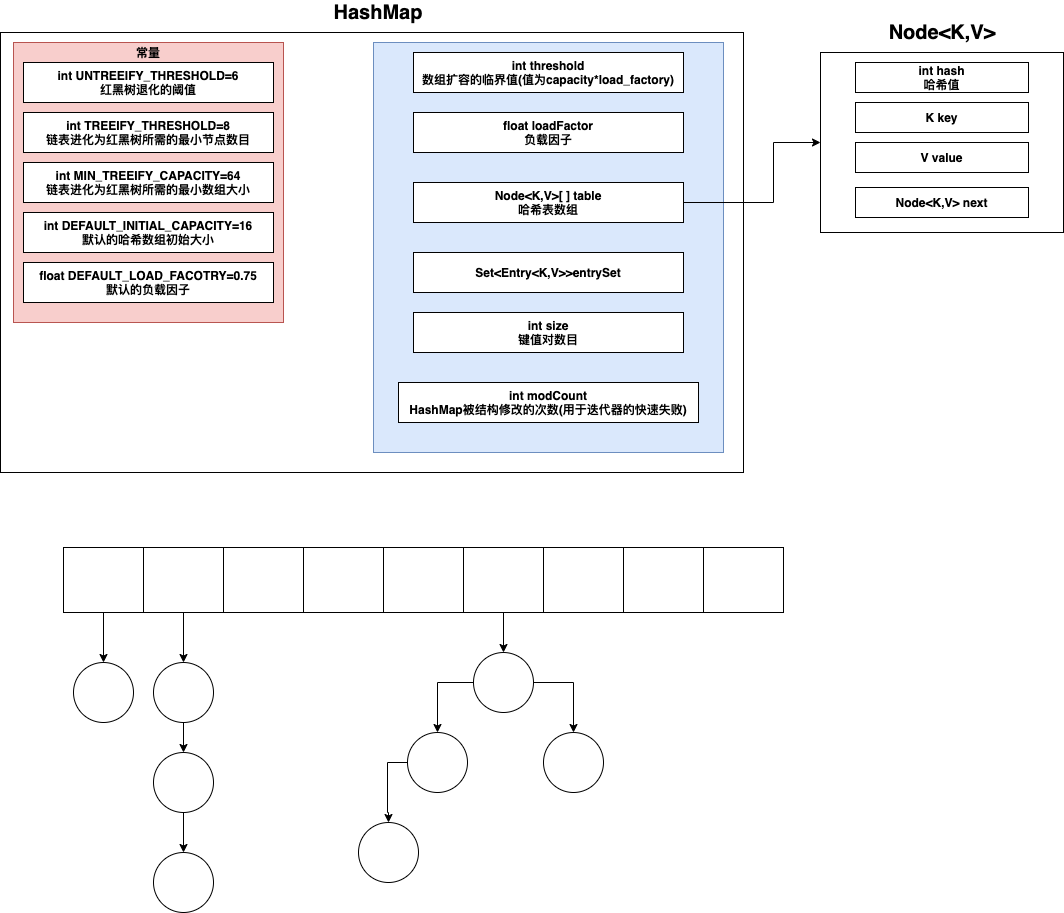

The diagram above was exported from draw.io. Its source (the exported page's mxGraphModel, read from the mxfile embedded in the PNG):
<mxGraphModel dx="1106" dy="892" grid="1" gridSize="10" guides="1" tooltips="1" connect="1" arrows="1" fold="1" page="1" pageScale="1" pageWidth="827" pageHeight="1169" math="0" shadow="0">
  <root>
    <mxCell id="0" />
    <mxCell id="1" parent="0" />
    <mxCell id="HfCkl9uW_iFggOvmtxsi-1" value="" style="rounded=0;whiteSpace=wrap;html=1;" parent="1" vertex="1">
      <mxGeometry x="7" y="70" width="743" height="440" as="geometry" />
    </mxCell>
    <mxCell id="HfCkl9uW_iFggOvmtxsi-16" value="" style="rounded=0;whiteSpace=wrap;html=1;fillColor=#dae8fc;strokeColor=#6c8ebf;" parent="1" vertex="1">
      <mxGeometry x="380" y="80" width="350" height="410" as="geometry" />
    </mxCell>
    <mxCell id="HfCkl9uW_iFggOvmtxsi-2" value="&lt;b&gt;&lt;font style=&quot;font-size: 20px&quot;&gt;HashMap&lt;/font&gt;&lt;/b&gt;" style="text;html=1;strokeColor=none;fillColor=none;align=center;verticalAlign=middle;whiteSpace=wrap;rounded=0;" parent="1" vertex="1">
      <mxGeometry x="365" y="40" width="40" height="20" as="geometry" />
    </mxCell>
    <mxCell id="HfCkl9uW_iFggOvmtxsi-3" value="" style="rounded=0;whiteSpace=wrap;html=1;fillColor=#f8cecc;strokeColor=#b85450;" parent="1" vertex="1">
      <mxGeometry x="20" y="80" width="270" height="280" as="geometry" />
    </mxCell>
    <mxCell id="HfCkl9uW_iFggOvmtxsi-4" value="&lt;b&gt;常量&lt;/b&gt;" style="text;html=1;strokeColor=none;fillColor=none;align=center;verticalAlign=middle;whiteSpace=wrap;rounded=0;" parent="1" vertex="1">
      <mxGeometry x="135" y="80" width="40" height="20" as="geometry" />
    </mxCell>
    <mxCell id="HfCkl9uW_iFggOvmtxsi-5" value="&lt;b&gt;int UNTREEIFY_THRESHOLD=6&lt;br&gt;红黑树退化的阈值&lt;/b&gt;" style="rounded=0;whiteSpace=wrap;html=1;" parent="1" vertex="1">
      <mxGeometry x="30" y="100" width="250" height="40" as="geometry" />
    </mxCell>
    <mxCell id="HfCkl9uW_iFggOvmtxsi-6" value="&lt;b&gt;int TREEIFY_THRESHOLD=8&lt;br&gt;链表进化为红黑树所需的最小节点数目&lt;/b&gt;" style="rounded=0;whiteSpace=wrap;html=1;" parent="1" vertex="1">
      <mxGeometry x="30" y="150" width="250" height="40" as="geometry" />
    </mxCell>
    <mxCell id="HfCkl9uW_iFggOvmtxsi-7" value="&lt;b&gt;int DEFAULT_INITIAL_CAPACITY=16&lt;br&gt;默认的哈希数组初始大小&lt;/b&gt;" style="rounded=0;whiteSpace=wrap;html=1;" parent="1" vertex="1">
      <mxGeometry x="30" y="250" width="250" height="40" as="geometry" />
    </mxCell>
    <mxCell id="HfCkl9uW_iFggOvmtxsi-8" value="&lt;b&gt;float DEFAULT_LOAD_FACOTRY=0.75&lt;br&gt;默认的负载因子&lt;/b&gt;" style="rounded=0;whiteSpace=wrap;html=1;" parent="1" vertex="1">
      <mxGeometry x="30" y="300" width="250" height="40" as="geometry" />
    </mxCell>
    <mxCell id="HfCkl9uW_iFggOvmtxsi-9" value="&lt;b&gt;int MIN_TREEIFY_CAPACITY=64&lt;br&gt;链表进化为红黑树所需的最小数组大小&lt;/b&gt;" style="rounded=0;whiteSpace=wrap;html=1;" parent="1" vertex="1">
      <mxGeometry x="30" y="200" width="250" height="40" as="geometry" />
    </mxCell>
    <mxCell id="HfCkl9uW_iFggOvmtxsi-10" value="&lt;b&gt;int threshold&lt;br&gt;数组扩容的临界值(值为capacity*load_factory)&lt;br&gt;&lt;/b&gt;" style="rounded=0;whiteSpace=wrap;html=1;" parent="1" vertex="1">
      <mxGeometry x="420" y="90" width="270" height="40" as="geometry" />
    </mxCell>
    <mxCell id="HfCkl9uW_iFggOvmtxsi-11" value="&lt;b&gt;float loadFactor&lt;br&gt;负载因子&lt;br&gt;&lt;/b&gt;" style="rounded=0;whiteSpace=wrap;html=1;" parent="1" vertex="1">
      <mxGeometry x="420" y="150" width="270" height="40" as="geometry" />
    </mxCell>
    <mxCell id="HfCkl9uW_iFggOvmtxsi-24" style="edgeStyle=orthogonalEdgeStyle;rounded=0;orthogonalLoop=1;jettySize=auto;html=1;exitX=1;exitY=0.5;exitDx=0;exitDy=0;" parent="1" source="HfCkl9uW_iFggOvmtxsi-12" target="HfCkl9uW_iFggOvmtxsi-17" edge="1">
      <mxGeometry relative="1" as="geometry">
        <Array as="points">
          <mxPoint x="780" y="240" />
          <mxPoint x="780" y="180" />
        </Array>
      </mxGeometry>
    </mxCell>
    <mxCell id="HfCkl9uW_iFggOvmtxsi-12" value="&lt;b&gt;Node&amp;lt;K,V&amp;gt;[ ] table&lt;br&gt;哈希表数组&lt;br&gt;&lt;/b&gt;" style="rounded=0;whiteSpace=wrap;html=1;" parent="1" vertex="1">
      <mxGeometry x="420" y="220" width="270" height="40" as="geometry" />
    </mxCell>
    <mxCell id="HfCkl9uW_iFggOvmtxsi-13" value="&lt;b&gt;Set&amp;lt;Entry&amp;lt;K,V&amp;gt;&amp;gt;entrySet&lt;br&gt;&lt;/b&gt;" style="rounded=0;whiteSpace=wrap;html=1;" parent="1" vertex="1">
      <mxGeometry x="420" y="290" width="270" height="40" as="geometry" />
    </mxCell>
    <mxCell id="HfCkl9uW_iFggOvmtxsi-14" value="&lt;b&gt;int size&lt;br&gt;键值对数目&lt;br&gt;&lt;/b&gt;" style="rounded=0;whiteSpace=wrap;html=1;" parent="1" vertex="1">
      <mxGeometry x="420" y="350" width="270" height="40" as="geometry" />
    </mxCell>
    <mxCell id="HfCkl9uW_iFggOvmtxsi-15" value="&lt;b&gt;int modCount&lt;br&gt;HashMap被结构修改的次数(用于迭代器的快速失败)&lt;br&gt;&lt;/b&gt;" style="rounded=0;whiteSpace=wrap;html=1;" parent="1" vertex="1">
      <mxGeometry x="405" y="420" width="300" height="40" as="geometry" />
    </mxCell>
    <mxCell id="HfCkl9uW_iFggOvmtxsi-17" value="" style="rounded=0;whiteSpace=wrap;html=1;" parent="1" vertex="1">
      <mxGeometry x="827" y="90" width="243" height="180" as="geometry" />
    </mxCell>
    <mxCell id="HfCkl9uW_iFggOvmtxsi-18" value="&lt;b&gt;&lt;font style=&quot;font-size: 20px&quot;&gt;Node&amp;lt;K,V&amp;gt;&lt;/font&gt;&lt;/b&gt;" style="text;html=1;strokeColor=none;fillColor=none;align=center;verticalAlign=middle;whiteSpace=wrap;rounded=0;" parent="1" vertex="1">
      <mxGeometry x="928.5" y="60" width="40" height="20" as="geometry" />
    </mxCell>
    <mxCell id="HfCkl9uW_iFggOvmtxsi-19" value="&lt;b&gt;int hash&lt;br&gt;哈希值&lt;br&gt;&lt;/b&gt;" style="rounded=0;whiteSpace=wrap;html=1;" parent="1" vertex="1">
      <mxGeometry x="862" y="100" width="173" height="30" as="geometry" />
    </mxCell>
    <mxCell id="HfCkl9uW_iFggOvmtxsi-20" value="&lt;b&gt;K key&lt;br&gt;&lt;/b&gt;" style="rounded=0;whiteSpace=wrap;html=1;" parent="1" vertex="1">
      <mxGeometry x="862" y="140" width="173" height="30" as="geometry" />
    </mxCell>
    <mxCell id="HfCkl9uW_iFggOvmtxsi-21" value="&lt;b&gt;V value&lt;br&gt;&lt;/b&gt;" style="rounded=0;whiteSpace=wrap;html=1;" parent="1" vertex="1">
      <mxGeometry x="862" y="180" width="173" height="30" as="geometry" />
    </mxCell>
    <mxCell id="HfCkl9uW_iFggOvmtxsi-22" value="&lt;b&gt;Node&amp;lt;K,V&amp;gt; next&lt;br&gt;&lt;/b&gt;" style="rounded=0;whiteSpace=wrap;html=1;" parent="1" vertex="1">
      <mxGeometry x="862" y="225" width="173" height="30" as="geometry" />
    </mxCell>
    <mxCell id="0wW1m-VdGGLEw-AwW8Rg-11" style="edgeStyle=orthogonalEdgeStyle;rounded=0;orthogonalLoop=1;jettySize=auto;html=1;exitX=0.5;exitY=1;exitDx=0;exitDy=0;entryX=0.5;entryY=0;entryDx=0;entryDy=0;" parent="1" source="0wW1m-VdGGLEw-AwW8Rg-1" target="0wW1m-VdGGLEw-AwW8Rg-10" edge="1">
      <mxGeometry relative="1" as="geometry" />
    </mxCell>
    <mxCell id="0wW1m-VdGGLEw-AwW8Rg-1" value="" style="rounded=0;whiteSpace=wrap;html=1;" parent="1" vertex="1">
      <mxGeometry x="70" y="585" width="80" height="65" as="geometry" />
    </mxCell>
    <mxCell id="0wW1m-VdGGLEw-AwW8Rg-13" style="edgeStyle=orthogonalEdgeStyle;rounded=0;orthogonalLoop=1;jettySize=auto;html=1;exitX=0.5;exitY=1;exitDx=0;exitDy=0;entryX=0.5;entryY=0;entryDx=0;entryDy=0;" parent="1" source="0wW1m-VdGGLEw-AwW8Rg-2" target="0wW1m-VdGGLEw-AwW8Rg-12" edge="1">
      <mxGeometry relative="1" as="geometry" />
    </mxCell>
    <mxCell id="0wW1m-VdGGLEw-AwW8Rg-2" value="" style="rounded=0;whiteSpace=wrap;html=1;" parent="1" vertex="1">
      <mxGeometry x="150" y="585" width="80" height="65" as="geometry" />
    </mxCell>
    <mxCell id="0wW1m-VdGGLEw-AwW8Rg-3" value="" style="rounded=0;whiteSpace=wrap;html=1;" parent="1" vertex="1">
      <mxGeometry x="230" y="585" width="80" height="65" as="geometry" />
    </mxCell>
    <mxCell id="0wW1m-VdGGLEw-AwW8Rg-4" value="" style="rounded=0;whiteSpace=wrap;html=1;" parent="1" vertex="1">
      <mxGeometry x="310" y="585" width="80" height="65" as="geometry" />
    </mxCell>
    <mxCell id="0wW1m-VdGGLEw-AwW8Rg-5" value="" style="rounded=0;whiteSpace=wrap;html=1;" parent="1" vertex="1">
      <mxGeometry x="390" y="585" width="80" height="65" as="geometry" />
    </mxCell>
    <mxCell id="0wW1m-VdGGLEw-AwW8Rg-22" style="edgeStyle=orthogonalEdgeStyle;rounded=0;orthogonalLoop=1;jettySize=auto;html=1;exitX=0.5;exitY=1;exitDx=0;exitDy=0;entryX=0.5;entryY=0;entryDx=0;entryDy=0;" parent="1" source="0wW1m-VdGGLEw-AwW8Rg-6" target="0wW1m-VdGGLEw-AwW8Rg-18" edge="1">
      <mxGeometry relative="1" as="geometry" />
    </mxCell>
    <mxCell id="0wW1m-VdGGLEw-AwW8Rg-6" value="" style="rounded=0;whiteSpace=wrap;html=1;" parent="1" vertex="1">
      <mxGeometry x="470" y="585" width="80" height="65" as="geometry" />
    </mxCell>
    <mxCell id="0wW1m-VdGGLEw-AwW8Rg-7" value="" style="rounded=0;whiteSpace=wrap;html=1;" parent="1" vertex="1">
      <mxGeometry x="550" y="585" width="80" height="65" as="geometry" />
    </mxCell>
    <mxCell id="0wW1m-VdGGLEw-AwW8Rg-8" value="" style="rounded=0;whiteSpace=wrap;html=1;" parent="1" vertex="1">
      <mxGeometry x="630" y="585" width="80" height="65" as="geometry" />
    </mxCell>
    <mxCell id="0wW1m-VdGGLEw-AwW8Rg-9" value="" style="rounded=0;whiteSpace=wrap;html=1;" parent="1" vertex="1">
      <mxGeometry x="710" y="585" width="80" height="65" as="geometry" />
    </mxCell>
    <mxCell id="0wW1m-VdGGLEw-AwW8Rg-10" value="" style="ellipse;whiteSpace=wrap;html=1;" parent="1" vertex="1">
      <mxGeometry x="80" y="700" width="60" height="60" as="geometry" />
    </mxCell>
    <mxCell id="0wW1m-VdGGLEw-AwW8Rg-16" style="edgeStyle=orthogonalEdgeStyle;rounded=0;orthogonalLoop=1;jettySize=auto;html=1;exitX=0.5;exitY=1;exitDx=0;exitDy=0;entryX=0.5;entryY=0;entryDx=0;entryDy=0;" parent="1" source="0wW1m-VdGGLEw-AwW8Rg-12" target="0wW1m-VdGGLEw-AwW8Rg-14" edge="1">
      <mxGeometry relative="1" as="geometry" />
    </mxCell>
    <mxCell id="0wW1m-VdGGLEw-AwW8Rg-12" value="" style="ellipse;whiteSpace=wrap;html=1;" parent="1" vertex="1">
      <mxGeometry x="160" y="700" width="60" height="60" as="geometry" />
    </mxCell>
    <mxCell id="0wW1m-VdGGLEw-AwW8Rg-17" style="edgeStyle=orthogonalEdgeStyle;rounded=0;orthogonalLoop=1;jettySize=auto;html=1;exitX=0.5;exitY=1;exitDx=0;exitDy=0;entryX=0.5;entryY=0;entryDx=0;entryDy=0;" parent="1" source="0wW1m-VdGGLEw-AwW8Rg-14" target="0wW1m-VdGGLEw-AwW8Rg-15" edge="1">
      <mxGeometry relative="1" as="geometry" />
    </mxCell>
    <mxCell id="0wW1m-VdGGLEw-AwW8Rg-14" value="" style="ellipse;whiteSpace=wrap;html=1;" parent="1" vertex="1">
      <mxGeometry x="160" y="790" width="60" height="60" as="geometry" />
    </mxCell>
    <mxCell id="0wW1m-VdGGLEw-AwW8Rg-15" value="" style="ellipse;whiteSpace=wrap;html=1;" parent="1" vertex="1">
      <mxGeometry x="160" y="890" width="60" height="60" as="geometry" />
    </mxCell>
    <mxCell id="0wW1m-VdGGLEw-AwW8Rg-23" style="edgeStyle=orthogonalEdgeStyle;rounded=0;orthogonalLoop=1;jettySize=auto;html=1;exitX=0;exitY=0.5;exitDx=0;exitDy=0;" parent="1" source="0wW1m-VdGGLEw-AwW8Rg-18" target="0wW1m-VdGGLEw-AwW8Rg-19" edge="1">
      <mxGeometry relative="1" as="geometry" />
    </mxCell>
    <mxCell id="0wW1m-VdGGLEw-AwW8Rg-24" style="edgeStyle=orthogonalEdgeStyle;rounded=0;orthogonalLoop=1;jettySize=auto;html=1;exitX=1;exitY=0.5;exitDx=0;exitDy=0;" parent="1" source="0wW1m-VdGGLEw-AwW8Rg-18" target="0wW1m-VdGGLEw-AwW8Rg-20" edge="1">
      <mxGeometry relative="1" as="geometry" />
    </mxCell>
    <mxCell id="0wW1m-VdGGLEw-AwW8Rg-18" value="" style="ellipse;whiteSpace=wrap;html=1;" parent="1" vertex="1">
      <mxGeometry x="480" y="690" width="60" height="60" as="geometry" />
    </mxCell>
    <mxCell id="0wW1m-VdGGLEw-AwW8Rg-26" style="edgeStyle=orthogonalEdgeStyle;rounded=0;orthogonalLoop=1;jettySize=auto;html=1;exitX=0;exitY=0.5;exitDx=0;exitDy=0;entryX=0.5;entryY=0;entryDx=0;entryDy=0;" parent="1" source="0wW1m-VdGGLEw-AwW8Rg-19" target="0wW1m-VdGGLEw-AwW8Rg-21" edge="1">
      <mxGeometry relative="1" as="geometry" />
    </mxCell>
    <mxCell id="0wW1m-VdGGLEw-AwW8Rg-19" value="" style="ellipse;whiteSpace=wrap;html=1;" parent="1" vertex="1">
      <mxGeometry x="414" y="770" width="60" height="60" as="geometry" />
    </mxCell>
    <mxCell id="0wW1m-VdGGLEw-AwW8Rg-20" value="" style="ellipse;whiteSpace=wrap;html=1;" parent="1" vertex="1">
      <mxGeometry x="550" y="770" width="60" height="60" as="geometry" />
    </mxCell>
    <mxCell id="0wW1m-VdGGLEw-AwW8Rg-21" value="" style="ellipse;whiteSpace=wrap;html=1;" parent="1" vertex="1">
      <mxGeometry x="365" y="860" width="60" height="60" as="geometry" />
    </mxCell>
  </root>
</mxGraphModel>